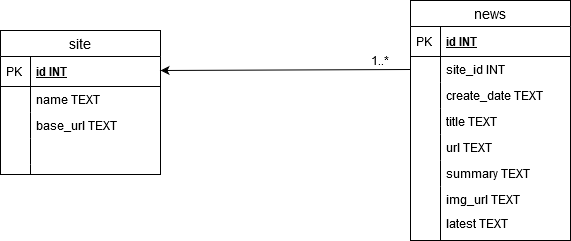

The diagram above was exported from draw.io. Its source (the exported page's mxGraphModel, read from the mxfile embedded in the PNG):
<mxGraphModel dx="644" dy="626" grid="1" gridSize="10" guides="1" tooltips="1" connect="1" arrows="1" fold="1" page="1" pageScale="1" pageWidth="850" pageHeight="1100" math="0" shadow="0">
  <root>
    <mxCell id="0" />
    <mxCell id="1" parent="0" />
    <mxCell id="wQnIGz-d4bGZyoJXM3zi-42" value="" style="endArrow=classic;html=1;exitX=0;exitY=0.5;exitDx=0;exitDy=0;" parent="1" source="wQnIGz-d4bGZyoJXM3zi-30" edge="1">
      <mxGeometry width="50" height="50" relative="1" as="geometry">
        <mxPoint x="410" y="160" as="sourcePoint" />
        <mxPoint x="250" y="160" as="targetPoint" />
      </mxGeometry>
    </mxCell>
    <mxCell id="wQnIGz-d4bGZyoJXM3zi-5" value="site" style="swimlane;fontStyle=0;childLayout=stackLayout;horizontal=1;startSize=26;horizontalStack=0;resizeParent=1;resizeParentMax=0;resizeLast=0;collapsible=1;marginBottom=0;align=center;fontSize=14;" parent="1" vertex="1">
      <mxGeometry x="90" y="120" width="160" height="144" as="geometry" />
    </mxCell>
    <mxCell id="wQnIGz-d4bGZyoJXM3zi-6" value="id INT" style="shape=partialRectangle;top=0;left=0;right=0;bottom=1;align=left;verticalAlign=middle;fillColor=none;spacingLeft=34;spacingRight=4;overflow=hidden;rotatable=0;points=[[0,0.5],[1,0.5]];portConstraint=eastwest;dropTarget=0;fontStyle=5;fontSize=12;labelBackgroundColor=none;" parent="wQnIGz-d4bGZyoJXM3zi-5" vertex="1">
      <mxGeometry y="26" width="160" height="30" as="geometry" />
    </mxCell>
    <mxCell id="wQnIGz-d4bGZyoJXM3zi-7" value="PK" style="shape=partialRectangle;top=0;left=0;bottom=0;fillColor=none;align=left;verticalAlign=middle;spacingLeft=4;spacingRight=4;overflow=hidden;rotatable=0;points=[];portConstraint=eastwest;part=1;fontSize=12;" parent="wQnIGz-d4bGZyoJXM3zi-6" vertex="1" connectable="0">
      <mxGeometry width="30" height="30" as="geometry" />
    </mxCell>
    <mxCell id="wQnIGz-d4bGZyoJXM3zi-8" value="name TEXT" style="shape=partialRectangle;top=0;left=0;right=0;bottom=0;align=left;verticalAlign=top;fillColor=none;spacingLeft=34;spacingRight=4;overflow=hidden;rotatable=0;points=[[0,0.5],[1,0.5]];portConstraint=eastwest;dropTarget=0;fontSize=12;" parent="wQnIGz-d4bGZyoJXM3zi-5" vertex="1">
      <mxGeometry y="56" width="160" height="26" as="geometry" />
    </mxCell>
    <mxCell id="wQnIGz-d4bGZyoJXM3zi-9" value="" style="shape=partialRectangle;top=0;left=0;bottom=0;fillColor=none;align=left;verticalAlign=top;spacingLeft=4;spacingRight=4;overflow=hidden;rotatable=0;points=[];portConstraint=eastwest;part=1;fontSize=12;" parent="wQnIGz-d4bGZyoJXM3zi-8" vertex="1" connectable="0">
      <mxGeometry width="30" height="26" as="geometry" />
    </mxCell>
    <mxCell id="wQnIGz-d4bGZyoJXM3zi-10" value="base_url TEXT" style="shape=partialRectangle;top=0;left=0;right=0;bottom=0;align=left;verticalAlign=top;fillColor=none;spacingLeft=34;spacingRight=4;overflow=hidden;rotatable=0;points=[[0,0.5],[1,0.5]];portConstraint=eastwest;dropTarget=0;fontSize=12;" parent="wQnIGz-d4bGZyoJXM3zi-5" vertex="1">
      <mxGeometry y="82" width="160" height="26" as="geometry" />
    </mxCell>
    <mxCell id="wQnIGz-d4bGZyoJXM3zi-11" value="" style="shape=partialRectangle;top=0;left=0;bottom=0;fillColor=none;align=left;verticalAlign=top;spacingLeft=4;spacingRight=4;overflow=hidden;rotatable=0;points=[];portConstraint=eastwest;part=1;fontSize=12;" parent="wQnIGz-d4bGZyoJXM3zi-10" vertex="1" connectable="0">
      <mxGeometry width="30" height="26" as="geometry" />
    </mxCell>
    <mxCell id="wQnIGz-d4bGZyoJXM3zi-12" value="" style="shape=partialRectangle;top=0;left=0;right=0;bottom=0;align=left;verticalAlign=top;fillColor=none;spacingLeft=34;spacingRight=4;overflow=hidden;rotatable=0;points=[[0,0.5],[1,0.5]];portConstraint=eastwest;dropTarget=0;fontSize=12;" parent="wQnIGz-d4bGZyoJXM3zi-5" vertex="1">
      <mxGeometry y="108" width="160" height="26" as="geometry" />
    </mxCell>
    <mxCell id="wQnIGz-d4bGZyoJXM3zi-13" value="" style="shape=partialRectangle;top=0;left=0;bottom=0;fillColor=none;align=left;verticalAlign=top;spacingLeft=4;spacingRight=4;overflow=hidden;rotatable=0;points=[];portConstraint=eastwest;part=1;fontSize=12;" parent="wQnIGz-d4bGZyoJXM3zi-12" vertex="1" connectable="0">
      <mxGeometry width="30" height="26" as="geometry" />
    </mxCell>
    <mxCell id="wQnIGz-d4bGZyoJXM3zi-14" value="" style="shape=partialRectangle;top=0;left=0;right=0;bottom=0;align=left;verticalAlign=top;fillColor=none;spacingLeft=34;spacingRight=4;overflow=hidden;rotatable=0;points=[[0,0.5],[1,0.5]];portConstraint=eastwest;dropTarget=0;fontSize=12;" parent="wQnIGz-d4bGZyoJXM3zi-5" vertex="1">
      <mxGeometry y="134" width="160" height="10" as="geometry" />
    </mxCell>
    <mxCell id="wQnIGz-d4bGZyoJXM3zi-15" value="" style="shape=partialRectangle;top=0;left=0;bottom=0;fillColor=none;align=left;verticalAlign=top;spacingLeft=4;spacingRight=4;overflow=hidden;rotatable=0;points=[];portConstraint=eastwest;part=1;fontSize=12;" parent="wQnIGz-d4bGZyoJXM3zi-14" vertex="1" connectable="0">
      <mxGeometry width="30" height="10" as="geometry" />
    </mxCell>
    <mxCell id="wQnIGz-d4bGZyoJXM3zi-43" value="1..*" style="text;html=1;strokeColor=none;fillColor=none;align=center;verticalAlign=middle;whiteSpace=wrap;rounded=0;labelBackgroundColor=none;" parent="1" vertex="1">
      <mxGeometry x="450" y="140" width="40" height="20" as="geometry" />
    </mxCell>
    <mxCell id="wQnIGz-d4bGZyoJXM3zi-27" value="news" style="swimlane;fontStyle=0;childLayout=stackLayout;horizontal=1;startSize=26;horizontalStack=0;resizeParent=1;resizeParentMax=0;resizeLast=0;collapsible=1;marginBottom=0;align=center;fontSize=14;" parent="1" vertex="1">
      <mxGeometry x="500" y="90" width="160" height="240" as="geometry" />
    </mxCell>
    <mxCell id="wQnIGz-d4bGZyoJXM3zi-28" value="id INT" style="shape=partialRectangle;top=0;left=0;right=0;bottom=1;align=left;verticalAlign=middle;fillColor=none;spacingLeft=34;spacingRight=4;overflow=hidden;rotatable=0;points=[[0,0.5],[1,0.5]];portConstraint=eastwest;dropTarget=0;fontStyle=5;fontSize=12;" parent="wQnIGz-d4bGZyoJXM3zi-27" vertex="1">
      <mxGeometry y="26" width="160" height="30" as="geometry" />
    </mxCell>
    <mxCell id="wQnIGz-d4bGZyoJXM3zi-29" value="PK" style="shape=partialRectangle;top=0;left=0;bottom=0;fillColor=none;align=left;verticalAlign=middle;spacingLeft=4;spacingRight=4;overflow=hidden;rotatable=0;points=[];portConstraint=eastwest;part=1;fontSize=12;" parent="wQnIGz-d4bGZyoJXM3zi-28" vertex="1" connectable="0">
      <mxGeometry width="30" height="30" as="geometry" />
    </mxCell>
    <mxCell id="wQnIGz-d4bGZyoJXM3zi-30" value="site_id INT" style="shape=partialRectangle;top=0;left=0;right=0;bottom=0;align=left;verticalAlign=top;fillColor=none;spacingLeft=34;spacingRight=4;overflow=hidden;rotatable=0;points=[[0,0.5],[1,0.5]];portConstraint=eastwest;dropTarget=0;fontSize=12;" parent="wQnIGz-d4bGZyoJXM3zi-27" vertex="1">
      <mxGeometry y="56" width="160" height="26" as="geometry" />
    </mxCell>
    <mxCell id="wQnIGz-d4bGZyoJXM3zi-31" value="" style="shape=partialRectangle;top=0;left=0;bottom=0;fillColor=none;align=left;verticalAlign=top;spacingLeft=4;spacingRight=4;overflow=hidden;rotatable=0;points=[];portConstraint=eastwest;part=1;fontSize=12;" parent="wQnIGz-d4bGZyoJXM3zi-30" vertex="1" connectable="0">
      <mxGeometry width="30" height="26" as="geometry" />
    </mxCell>
    <mxCell id="wQnIGz-d4bGZyoJXM3zi-32" value="create_date TEXT" style="shape=partialRectangle;top=0;left=0;right=0;bottom=0;align=left;verticalAlign=top;fillColor=none;spacingLeft=34;spacingRight=4;overflow=hidden;rotatable=0;points=[[0,0.5],[1,0.5]];portConstraint=eastwest;dropTarget=0;fontSize=12;" parent="wQnIGz-d4bGZyoJXM3zi-27" vertex="1">
      <mxGeometry y="82" width="160" height="26" as="geometry" />
    </mxCell>
    <mxCell id="wQnIGz-d4bGZyoJXM3zi-33" value="" style="shape=partialRectangle;top=0;left=0;bottom=0;fillColor=none;align=left;verticalAlign=top;spacingLeft=4;spacingRight=4;overflow=hidden;rotatable=0;points=[];portConstraint=eastwest;part=1;fontSize=12;" parent="wQnIGz-d4bGZyoJXM3zi-32" vertex="1" connectable="0">
      <mxGeometry width="30" height="26" as="geometry" />
    </mxCell>
    <mxCell id="wQnIGz-d4bGZyoJXM3zi-34" value="title TEXT" style="shape=partialRectangle;top=0;left=0;right=0;bottom=0;align=left;verticalAlign=top;fillColor=none;spacingLeft=34;spacingRight=4;overflow=hidden;rotatable=0;points=[[0,0.5],[1,0.5]];portConstraint=eastwest;dropTarget=0;fontSize=12;" parent="wQnIGz-d4bGZyoJXM3zi-27" vertex="1">
      <mxGeometry y="108" width="160" height="26" as="geometry" />
    </mxCell>
    <mxCell id="wQnIGz-d4bGZyoJXM3zi-35" value="" style="shape=partialRectangle;top=0;left=0;bottom=0;fillColor=none;align=left;verticalAlign=top;spacingLeft=4;spacingRight=4;overflow=hidden;rotatable=0;points=[];portConstraint=eastwest;part=1;fontSize=12;" parent="wQnIGz-d4bGZyoJXM3zi-34" vertex="1" connectable="0">
      <mxGeometry width="30" height="26" as="geometry" />
    </mxCell>
    <mxCell id="wQnIGz-d4bGZyoJXM3zi-38" value="url TEXT" style="shape=partialRectangle;top=0;left=0;right=0;bottom=0;align=left;verticalAlign=top;fillColor=none;spacingLeft=34;spacingRight=4;overflow=hidden;rotatable=0;points=[[0,0.5],[1,0.5]];portConstraint=eastwest;dropTarget=0;fontSize=12;" parent="wQnIGz-d4bGZyoJXM3zi-27" vertex="1">
      <mxGeometry y="134" width="160" height="26" as="geometry" />
    </mxCell>
    <mxCell id="wQnIGz-d4bGZyoJXM3zi-39" value="" style="shape=partialRectangle;top=0;left=0;bottom=0;fillColor=none;align=left;verticalAlign=top;spacingLeft=4;spacingRight=4;overflow=hidden;rotatable=0;points=[];portConstraint=eastwest;part=1;fontSize=12;" parent="wQnIGz-d4bGZyoJXM3zi-38" vertex="1" connectable="0">
      <mxGeometry width="30" height="26" as="geometry" />
    </mxCell>
    <mxCell id="wQnIGz-d4bGZyoJXM3zi-40" value="summary TEXT" style="shape=partialRectangle;top=0;left=0;right=0;bottom=0;align=left;verticalAlign=top;fillColor=none;spacingLeft=34;spacingRight=4;overflow=hidden;rotatable=0;points=[[0,0.5],[1,0.5]];portConstraint=eastwest;dropTarget=0;fontSize=12;" parent="wQnIGz-d4bGZyoJXM3zi-27" vertex="1">
      <mxGeometry y="160" width="160" height="26" as="geometry" />
    </mxCell>
    <mxCell id="wQnIGz-d4bGZyoJXM3zi-41" value="" style="shape=partialRectangle;top=0;left=0;bottom=0;fillColor=none;align=left;verticalAlign=top;spacingLeft=4;spacingRight=4;overflow=hidden;rotatable=0;points=[];portConstraint=eastwest;part=1;fontSize=12;" parent="wQnIGz-d4bGZyoJXM3zi-40" vertex="1" connectable="0">
      <mxGeometry width="30" height="26" as="geometry" />
    </mxCell>
    <mxCell id="XZZOWZ634qggkylb7hK3-1" value="img_url TEXT" style="shape=partialRectangle;top=0;left=0;right=0;bottom=0;align=left;verticalAlign=top;fillColor=none;spacingLeft=34;spacingRight=4;overflow=hidden;rotatable=0;points=[[0,0.5],[1,0.5]];portConstraint=eastwest;dropTarget=0;fontSize=12;" vertex="1" parent="wQnIGz-d4bGZyoJXM3zi-27">
      <mxGeometry y="186" width="160" height="26" as="geometry" />
    </mxCell>
    <mxCell id="XZZOWZ634qggkylb7hK3-2" value="" style="shape=partialRectangle;top=0;left=0;bottom=0;fillColor=none;align=left;verticalAlign=top;spacingLeft=4;spacingRight=4;overflow=hidden;rotatable=0;points=[];portConstraint=eastwest;part=1;fontSize=12;" vertex="1" connectable="0" parent="XZZOWZ634qggkylb7hK3-1">
      <mxGeometry width="30" height="26" as="geometry" />
    </mxCell>
    <mxCell id="wQnIGz-d4bGZyoJXM3zi-36" value="" style="shape=partialRectangle;top=0;left=0;right=0;bottom=0;align=left;verticalAlign=top;fillColor=none;spacingLeft=34;spacingRight=4;overflow=hidden;rotatable=0;points=[[0,0.5],[1,0.5]];portConstraint=eastwest;dropTarget=0;fontSize=12;" parent="wQnIGz-d4bGZyoJXM3zi-27" vertex="1">
      <mxGeometry y="212" width="160" height="28" as="geometry" />
    </mxCell>
    <mxCell id="wQnIGz-d4bGZyoJXM3zi-37" value="" style="shape=partialRectangle;top=0;left=0;bottom=0;fillColor=none;align=left;verticalAlign=top;spacingLeft=4;spacingRight=4;overflow=hidden;rotatable=0;points=[];portConstraint=eastwest;part=1;fontSize=12;" parent="wQnIGz-d4bGZyoJXM3zi-36" vertex="1" connectable="0">
      <mxGeometry width="30" height="27.999999999999996" as="geometry" />
    </mxCell>
    <mxCell id="XZZOWZ634qggkylb7hK3-3" value="latest TEXT" style="shape=partialRectangle;top=0;left=0;right=0;bottom=0;align=left;verticalAlign=top;fillColor=none;spacingLeft=34;spacingRight=4;overflow=hidden;rotatable=0;points=[[0,0.5],[1,0.5]];portConstraint=eastwest;dropTarget=0;fontSize=12;" vertex="1" parent="1">
      <mxGeometry x="500" y="300" width="160" height="26" as="geometry" />
    </mxCell>
    <mxCell id="XZZOWZ634qggkylb7hK3-4" value="" style="shape=partialRectangle;top=0;left=0;bottom=0;fillColor=none;align=left;verticalAlign=top;spacingLeft=4;spacingRight=4;overflow=hidden;rotatable=0;points=[];portConstraint=eastwest;part=1;fontSize=12;" vertex="1" connectable="0" parent="XZZOWZ634qggkylb7hK3-3">
      <mxGeometry width="30" height="26" as="geometry" />
    </mxCell>
  </root>
</mxGraphModel>